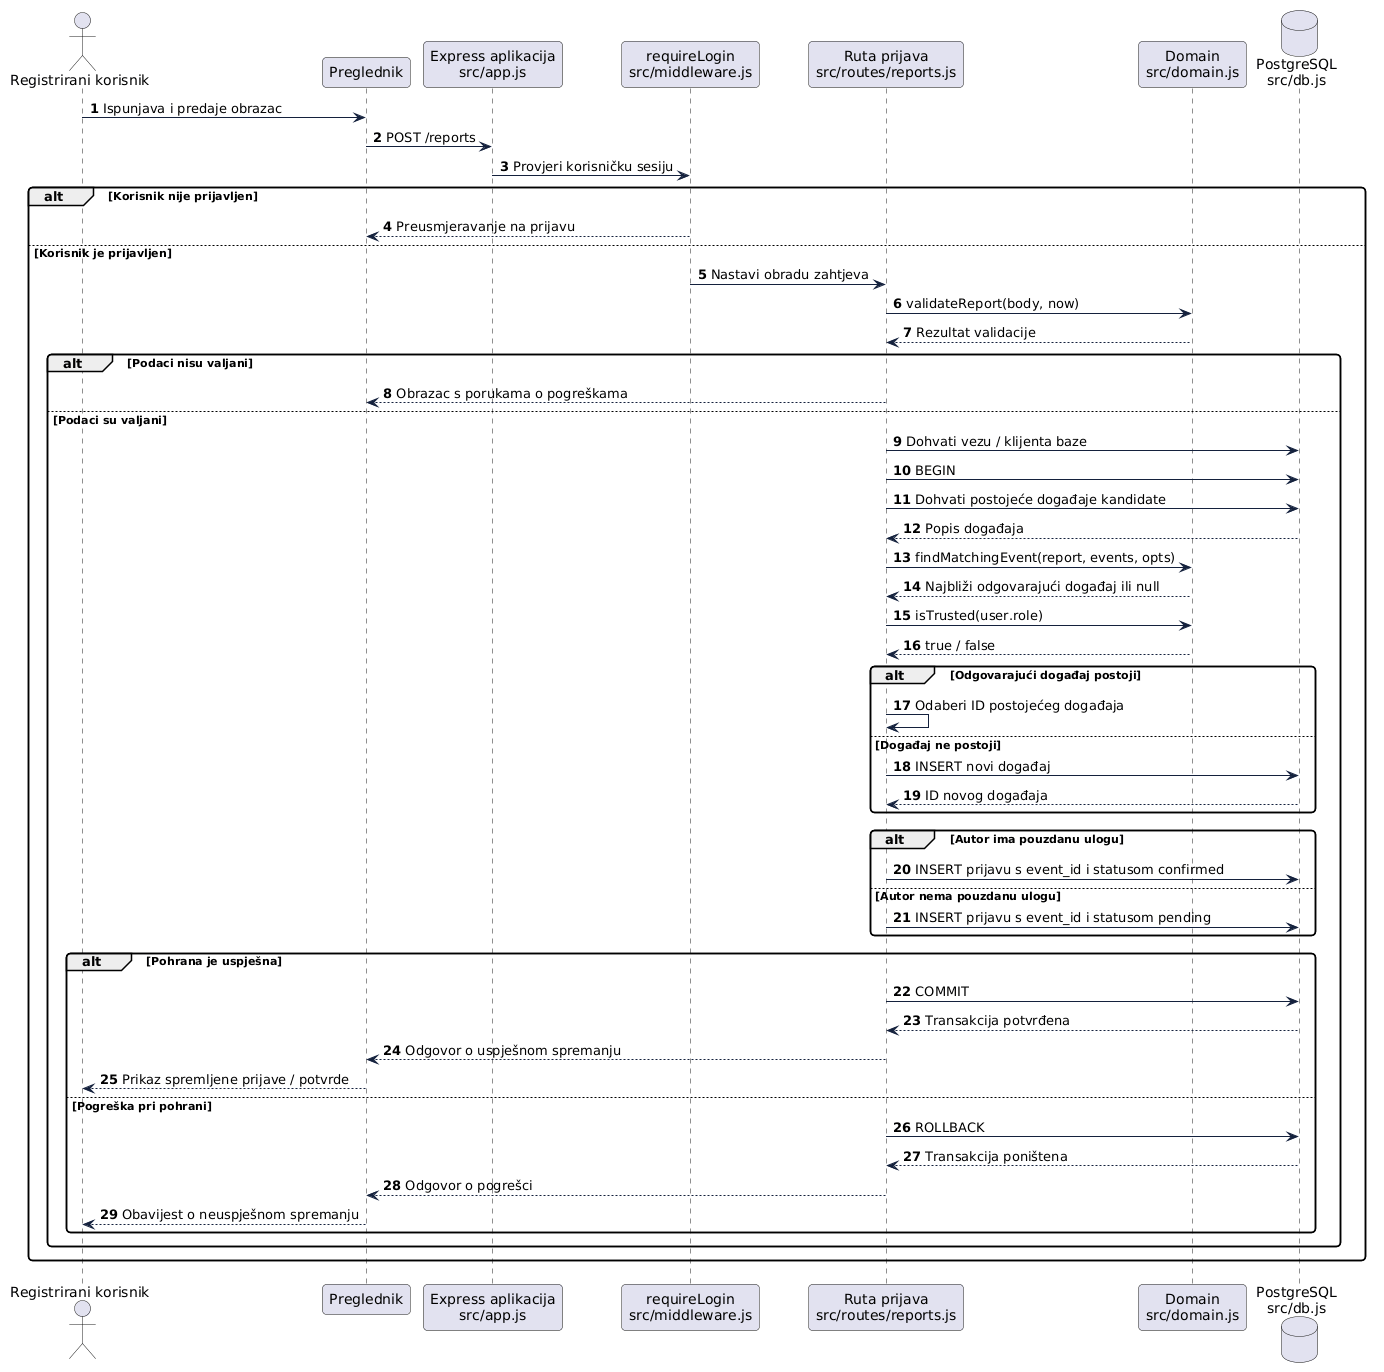

The diagram above was rendered by PlantUML. Its source (embedded in the PNG):
@startuml
skinparam shadowing false
skinparam defaultFontName DejaVu Sans
skinparam backgroundColor white
skinparam roundcorner 8
skinparam sequenceMessageAlign left
skinparam ArrowColor #14213d

autonumber
actor "Registrirani korisnik" as User
participant "Preglednik" as Browser
participant "Express aplikacija\nsrc/app.js" as App
participant "requireLogin\nsrc/middleware.js" as Auth
participant "Ruta prijava\nsrc/routes/reports.js" as Reports
participant "Domain\nsrc/domain.js" as Domain
database "PostgreSQL\nsrc/db.js" as DB

User -> Browser: Ispunjava i predaje obrazac
Browser -> App: POST /reports
App -> Auth: Provjeri korisničku sesiju

alt Korisnik nije prijavljen
  Auth --> Browser: Preusmjeravanje na prijavu
else Korisnik je prijavljen
  Auth -> Reports: Nastavi obradu zahtjeva
  Reports -> Domain: validateReport(body, now)
  Domain --> Reports: Rezultat validacije

  alt Podaci nisu valjani
    Reports --> Browser: Obrazac s porukama o pogreškama
  else Podaci su valjani
    Reports -> DB: Dohvati vezu / klijenta baze
    Reports -> DB: BEGIN
    Reports -> DB: Dohvati postojeće događaje kandidate
    DB --> Reports: Popis događaja
    Reports -> Domain: findMatchingEvent(report, events, opts)
    Domain --> Reports: Najbliži odgovarajući događaj ili null
    Reports -> Domain: isTrusted(user.role)
    Domain --> Reports: true / false

    alt Odgovarajući događaj postoji
      Reports -> Reports: Odaberi ID postojećeg događaja
    else Događaj ne postoji
      Reports -> DB: INSERT novi događaj
      DB --> Reports: ID novog događaja
    end

    alt Autor ima pouzdanu ulogu
      Reports -> DB: INSERT prijavu s event_id i statusom confirmed
    else Autor nema pouzdanu ulogu
      Reports -> DB: INSERT prijavu s event_id i statusom pending
    end

    alt Pohrana je uspješna
      Reports -> DB: COMMIT
      DB --> Reports: Transakcija potvrđena
      Reports --> Browser: Odgovor o uspješnom spremanju
      Browser --> User: Prikaz spremljene prijave / potvrde
    else Pogreška pri pohrani
      Reports -> DB: ROLLBACK
      DB --> Reports: Transakcija poništena
      Reports --> Browser: Odgovor o pogrešci
      Browser --> User: Obavijest o neuspješnom spremanju
    end
  end
end
@enduml